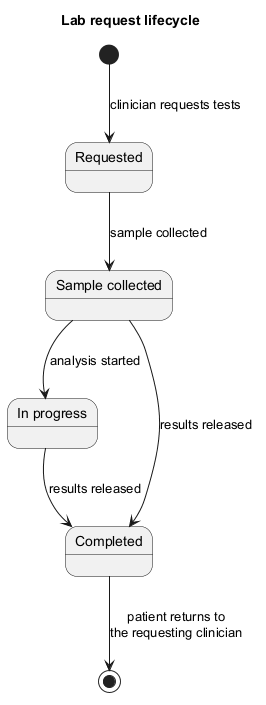

The diagram above was rendered by PlantUML. Its source (embedded in the PNG):
@startuml state-lab
' Lab request lifecycle — src/utils/transitions.js (LAB_TRANSITIONS)
skinparam shadowing false
title Lab request lifecycle
[*] --> Requested : clinician requests tests
Requested --> SampleCollected : sample collected
SampleCollected --> InProgress : analysis started
SampleCollected --> Completed : results released
InProgress --> Completed : results released
state "Sample collected" as SampleCollected
state "In progress" as InProgress
Completed --> [*] : patient returns to\nthe requesting clinician
@enduml